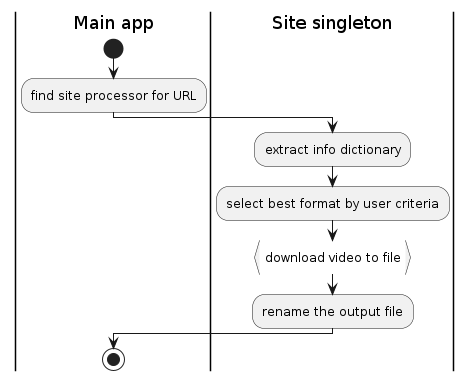

The diagram above was rendered by PlantUML. Its source (embedded in the PNG):
@startuml
|Main app|
start
:find site processor for URL;
|Site singleton|
:extract info dictionary;
:select best format by user criteria;
:download video to file; <<continuous>>
:rename the output file;
|Main app|
stop
@enduml